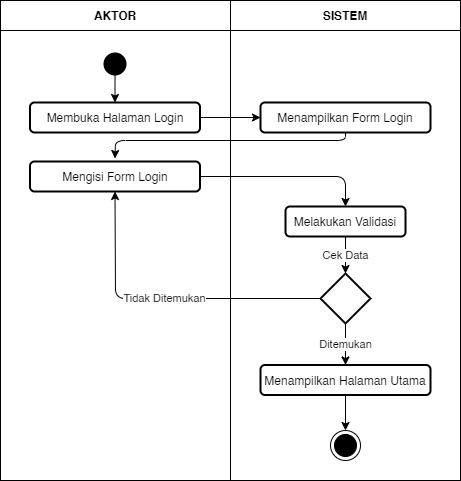

The diagram above was exported from draw.io. Its source (the exported page's mxGraphModel, read from the mxfile embedded in the PNG):
<mxGraphModel dx="868" dy="510" grid="1" gridSize="10" guides="1" tooltips="1" connect="1" arrows="1" fold="1" page="1" pageScale="1" pageWidth="827" pageHeight="1169" math="0" shadow="0">
  <root>
    <mxCell id="WIyWlLk6GJQsqaUBKTNV-0" />
    <mxCell id="WIyWlLk6GJQsqaUBKTNV-1" parent="WIyWlLk6GJQsqaUBKTNV-0" />
    <mxCell id="RcwSBAk0QUWCYQ3kcmGT-0" value="" style="shape=table;html=1;whiteSpace=wrap;startSize=0;container=1;collapsible=0;childLayout=tableLayout;" parent="WIyWlLk6GJQsqaUBKTNV-1" vertex="1">
      <mxGeometry x="80" y="190" width="460" height="480" as="geometry" />
    </mxCell>
    <mxCell id="RcwSBAk0QUWCYQ3kcmGT-1" value="" style="shape=partialRectangle;html=1;whiteSpace=wrap;collapsible=0;dropTarget=0;pointerEvents=0;fillColor=none;top=0;left=0;bottom=0;right=0;points=[[0,0.5],[1,0.5]];portConstraint=eastwest;" parent="RcwSBAk0QUWCYQ3kcmGT-0" vertex="1">
      <mxGeometry width="460" height="30" as="geometry" />
    </mxCell>
    <mxCell id="RcwSBAk0QUWCYQ3kcmGT-2" value="&lt;b&gt;AKTOR&lt;/b&gt;" style="shape=partialRectangle;html=1;whiteSpace=wrap;connectable=0;fillColor=none;top=0;left=0;bottom=0;right=0;overflow=hidden;" parent="RcwSBAk0QUWCYQ3kcmGT-1" vertex="1">
      <mxGeometry width="230" height="30" as="geometry" />
    </mxCell>
    <mxCell id="RcwSBAk0QUWCYQ3kcmGT-3" value="&lt;b&gt;SISTEM&lt;/b&gt;" style="shape=partialRectangle;html=1;whiteSpace=wrap;connectable=0;fillColor=none;top=0;left=0;bottom=0;right=0;overflow=hidden;" parent="RcwSBAk0QUWCYQ3kcmGT-1" vertex="1">
      <mxGeometry x="230" width="230" height="30" as="geometry" />
    </mxCell>
    <mxCell id="RcwSBAk0QUWCYQ3kcmGT-5" value="" style="shape=partialRectangle;html=1;whiteSpace=wrap;collapsible=0;dropTarget=0;pointerEvents=0;fillColor=none;top=0;left=0;bottom=0;right=0;points=[[0,0.5],[1,0.5]];portConstraint=eastwest;" parent="RcwSBAk0QUWCYQ3kcmGT-0" vertex="1">
      <mxGeometry y="30" width="460" height="450" as="geometry" />
    </mxCell>
    <mxCell id="RcwSBAk0QUWCYQ3kcmGT-6" value="" style="shape=partialRectangle;html=1;whiteSpace=wrap;connectable=0;fillColor=none;top=0;left=0;bottom=0;right=0;overflow=hidden;" parent="RcwSBAk0QUWCYQ3kcmGT-5" vertex="1">
      <mxGeometry width="230" height="450" as="geometry" />
    </mxCell>
    <mxCell id="RcwSBAk0QUWCYQ3kcmGT-7" value="" style="shape=partialRectangle;html=1;whiteSpace=wrap;connectable=0;fillColor=none;top=0;left=0;bottom=0;right=0;overflow=hidden;" parent="RcwSBAk0QUWCYQ3kcmGT-5" vertex="1">
      <mxGeometry x="230" width="230" height="450" as="geometry" />
    </mxCell>
    <mxCell id="RcwSBAk0QUWCYQ3kcmGT-13" value="" style="ellipse;fillColor=#000000;strokeColor=none;" parent="WIyWlLk6GJQsqaUBKTNV-1" vertex="1">
      <mxGeometry x="183" y="242" width="23" height="23" as="geometry" />
    </mxCell>
    <mxCell id="RcwSBAk0QUWCYQ3kcmGT-17" value="Membuka Halaman Login" style="rounded=1;whiteSpace=wrap;html=1;strokeWidth=2;" parent="WIyWlLk6GJQsqaUBKTNV-1" vertex="1">
      <mxGeometry x="109.5" y="292" width="170" height="30" as="geometry" />
    </mxCell>
    <mxCell id="RcwSBAk0QUWCYQ3kcmGT-18" value="Menampilkan Form Login" style="rounded=1;whiteSpace=wrap;html=1;strokeWidth=2;" parent="WIyWlLk6GJQsqaUBKTNV-1" vertex="1">
      <mxGeometry x="340" y="292" width="170" height="30" as="geometry" />
    </mxCell>
    <mxCell id="RcwSBAk0QUWCYQ3kcmGT-19" value="Mengisi Form Login" style="rounded=1;whiteSpace=wrap;html=1;strokeWidth=2;" parent="WIyWlLk6GJQsqaUBKTNV-1" vertex="1">
      <mxGeometry x="109.5" y="351" width="170" height="30" as="geometry" />
    </mxCell>
    <mxCell id="RcwSBAk0QUWCYQ3kcmGT-20" value="Melakukan Validasi" style="rounded=1;whiteSpace=wrap;html=1;strokeWidth=2;" parent="WIyWlLk6GJQsqaUBKTNV-1" vertex="1">
      <mxGeometry x="365" y="396" width="120" height="30" as="geometry" />
    </mxCell>
    <mxCell id="RcwSBAk0QUWCYQ3kcmGT-21" value="" style="rhombus;whiteSpace=wrap;html=1;strokeWidth=2;" parent="WIyWlLk6GJQsqaUBKTNV-1" vertex="1">
      <mxGeometry x="400" y="463" width="50" height="50" as="geometry" />
    </mxCell>
    <mxCell id="RcwSBAk0QUWCYQ3kcmGT-22" value="Menampilkan Halaman Utama" style="rounded=1;whiteSpace=wrap;html=1;strokeWidth=2;" parent="WIyWlLk6GJQsqaUBKTNV-1" vertex="1">
      <mxGeometry x="340" y="554.5" width="170" height="30" as="geometry" />
    </mxCell>
    <mxCell id="RcwSBAk0QUWCYQ3kcmGT-23" value="" style="ellipse;html=1;shape=endState;fillColor=#000000;strokeColor=#000000;" parent="WIyWlLk6GJQsqaUBKTNV-1" vertex="1">
      <mxGeometry x="410" y="620" width="30" height="30" as="geometry" />
    </mxCell>
    <mxCell id="RcwSBAk0QUWCYQ3kcmGT-27" value="" style="endArrow=classic;html=1;exitX=0.5;exitY=1;exitDx=0;exitDy=0;" parent="WIyWlLk6GJQsqaUBKTNV-1" source="RcwSBAk0QUWCYQ3kcmGT-13" target="RcwSBAk0QUWCYQ3kcmGT-17" edge="1">
      <mxGeometry width="50" height="50" relative="1" as="geometry">
        <mxPoint x="390" y="420" as="sourcePoint" />
        <mxPoint x="440" y="370" as="targetPoint" />
      </mxGeometry>
    </mxCell>
    <mxCell id="RcwSBAk0QUWCYQ3kcmGT-28" value="" style="endArrow=classic;html=1;exitX=1;exitY=0.5;exitDx=0;exitDy=0;entryX=0;entryY=0.5;entryDx=0;entryDy=0;" parent="WIyWlLk6GJQsqaUBKTNV-1" source="RcwSBAk0QUWCYQ3kcmGT-17" target="RcwSBAk0QUWCYQ3kcmGT-18" edge="1">
      <mxGeometry width="50" height="50" relative="1" as="geometry">
        <mxPoint x="390" y="420" as="sourcePoint" />
        <mxPoint x="440" y="370" as="targetPoint" />
      </mxGeometry>
    </mxCell>
    <mxCell id="RcwSBAk0QUWCYQ3kcmGT-29" value="" style="endArrow=classic;html=1;entryX=0.5;entryY=0;entryDx=0;entryDy=0;exitX=0.5;exitY=1;exitDx=0;exitDy=0;" parent="WIyWlLk6GJQsqaUBKTNV-1" edge="1">
      <mxGeometry width="50" height="50" relative="1" as="geometry">
        <mxPoint x="425" y="322" as="sourcePoint" />
        <mxPoint x="194.5" y="348" as="targetPoint" />
        <Array as="points">
          <mxPoint x="425" y="330" />
          <mxPoint x="195" y="330" />
        </Array>
      </mxGeometry>
    </mxCell>
    <mxCell id="RcwSBAk0QUWCYQ3kcmGT-31" value="" style="endArrow=classic;html=1;exitX=1;exitY=0.5;exitDx=0;exitDy=0;entryX=0.5;entryY=0;entryDx=0;entryDy=0;" parent="WIyWlLk6GJQsqaUBKTNV-1" source="RcwSBAk0QUWCYQ3kcmGT-19" target="RcwSBAk0QUWCYQ3kcmGT-20" edge="1">
      <mxGeometry width="50" height="50" relative="1" as="geometry">
        <mxPoint x="390" y="420" as="sourcePoint" />
        <mxPoint x="440" y="370" as="targetPoint" />
        <Array as="points">
          <mxPoint x="425" y="366" />
        </Array>
      </mxGeometry>
    </mxCell>
    <mxCell id="RcwSBAk0QUWCYQ3kcmGT-32" value="Cek Data" style="endArrow=classic;html=1;entryX=0.5;entryY=0;entryDx=0;entryDy=0;" parent="WIyWlLk6GJQsqaUBKTNV-1" source="RcwSBAk0QUWCYQ3kcmGT-20" target="RcwSBAk0QUWCYQ3kcmGT-21" edge="1">
      <mxGeometry width="50" height="50" relative="1" as="geometry">
        <mxPoint x="390" y="420" as="sourcePoint" />
        <mxPoint x="440" y="370" as="targetPoint" />
      </mxGeometry>
    </mxCell>
    <mxCell id="RcwSBAk0QUWCYQ3kcmGT-33" value="Tidak Ditemukan" style="endArrow=classic;html=1;exitX=0;exitY=0.5;exitDx=0;exitDy=0;entryX=0.5;entryY=1;entryDx=0;entryDy=0;" parent="WIyWlLk6GJQsqaUBKTNV-1" source="RcwSBAk0QUWCYQ3kcmGT-21" target="RcwSBAk0QUWCYQ3kcmGT-19" edge="1">
      <mxGeometry width="50" height="50" relative="1" as="geometry">
        <mxPoint x="390" y="420" as="sourcePoint" />
        <mxPoint x="440" y="370" as="targetPoint" />
        <Array as="points">
          <mxPoint x="195" y="488" />
        </Array>
      </mxGeometry>
    </mxCell>
    <mxCell id="RcwSBAk0QUWCYQ3kcmGT-34" value="Ditemukan" style="endArrow=classic;html=1;exitX=0.5;exitY=1;exitDx=0;exitDy=0;" parent="WIyWlLk6GJQsqaUBKTNV-1" source="RcwSBAk0QUWCYQ3kcmGT-21" target="RcwSBAk0QUWCYQ3kcmGT-22" edge="1">
      <mxGeometry width="50" height="50" relative="1" as="geometry">
        <mxPoint x="435" y="436" as="sourcePoint" />
        <mxPoint x="435" y="473" as="targetPoint" />
      </mxGeometry>
    </mxCell>
    <mxCell id="RcwSBAk0QUWCYQ3kcmGT-35" value="" style="endArrow=classic;html=1;entryX=0.5;entryY=0;entryDx=0;entryDy=0;exitX=0.5;exitY=1;exitDx=0;exitDy=0;" parent="WIyWlLk6GJQsqaUBKTNV-1" source="RcwSBAk0QUWCYQ3kcmGT-22" target="RcwSBAk0QUWCYQ3kcmGT-23" edge="1">
      <mxGeometry width="50" height="50" relative="1" as="geometry">
        <mxPoint x="390" y="500" as="sourcePoint" />
        <mxPoint x="440" y="450" as="targetPoint" />
      </mxGeometry>
    </mxCell>
  </root>
</mxGraphModel>